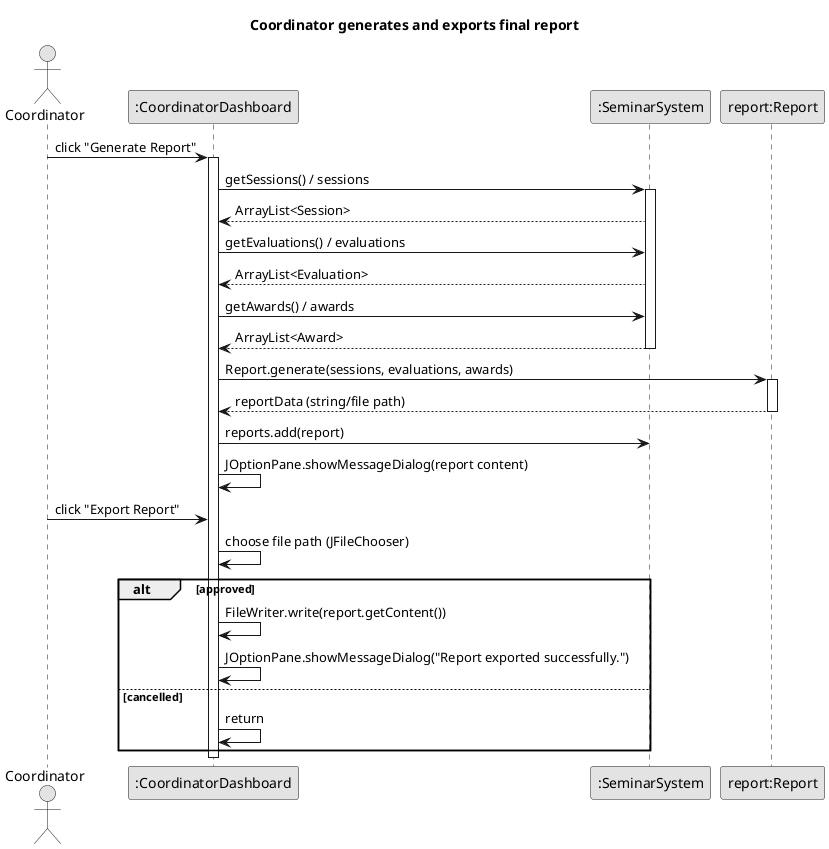

The diagram above was rendered by PlantUML. Its source (embedded in the PNG):
@startuml
skinparam monochrome true
skinparam shadowing false

title Coordinator generates and exports final report

actor "Coordinator" as coordActor
participant ":CoordinatorDashboard" as dash
participant ":SeminarSystem" as sys
participant "report:Report" as report

coordActor -> dash : click "Generate Report"
activate dash
dash -> sys : getSessions() / sessions
activate sys
sys --> dash : ArrayList<Session>
dash -> sys : getEvaluations() / evaluations
sys --> dash : ArrayList<Evaluation>
dash -> sys : getAwards() / awards
sys --> dash : ArrayList<Award>
deactivate sys

dash -> report : Report.generate(sessions, evaluations, awards)
activate report
report --> dash : reportData (string/file path)
deactivate report

dash -> sys : reports.add(report)
dash -> dash : JOptionPane.showMessageDialog(report content)

coordActor -> dash : click "Export Report"
dash -> dash : choose file path (JFileChooser)
alt approved
  dash -> dash : FileWriter.write(report.getContent())
  dash -> dash : JOptionPane.showMessageDialog("Report exported successfully.")
else cancelled
  dash -> dash : return
end
deactivate dash
@enduml